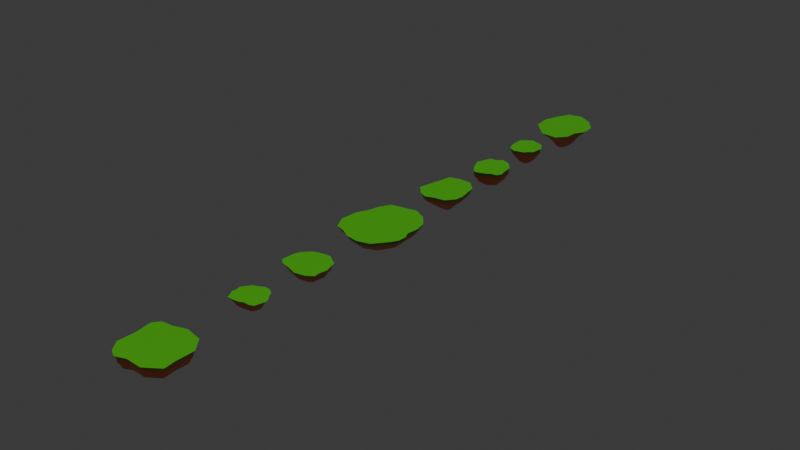 # Source: Islands_Joined.blend  (saved by Blender 4.0.36; exported with 4.5.12 LTS)
import bpy
from mathutils import Matrix  # noqa: F401  (used for matrix-valued properties, if any)

bpy.ops.wm.read_factory_settings(use_empty=True)
scene = bpy.context.scene
scene.name = 'Scene'

# ---- collections
col_collection = bpy.data.collections.new('Collection'); scene.collection.children.link(col_collection)

# ---- materials (node trees are filled in below, after node groups)
mat_grass = bpy.data.materials.new('Grass')
mat_grass.use_transparent_shadow = False
mat_base = bpy.data.materials.new('Base')
mat_base.alpha_threshold = 0.0
mat_base.use_transparent_shadow = False
mat_base.roughness = 0.5
mat_base.line_color = (0.0, 0.0, 0.0, 1.0)

# ---- material node trees
mat_grass.use_nodes = True; mat_grass.node_tree.nodes.clear()
_N = mat_grass.node_tree.nodes; _L = mat_grass.node_tree.links
n0 = _N.new('ShaderNodeBsdfPrincipled'); n0.name = 'Principled BSDF'; n0.location = (10, 300)
n0.inputs[0].default_value = (0.0702, 0.3915, 0.03003, 1.0)
n0.inputs[3].default_value = 1.45
n1 = _N.new('ShaderNodeOutputMaterial'); n1.name = 'Material Output'; n1.location = (300, 300)
_L.new(n0.outputs[0], n1.inputs[0])
n1.is_active_output = True
mat_base.use_nodes = True; mat_base.node_tree.nodes.clear()
_N = mat_base.node_tree.nodes; _L = mat_base.node_tree.links
n0 = _N.new('ShaderNodeOutputMaterial'); n0.name = 'Material Output'; n0.location = (300, 300)
n1 = _N.new('ShaderNodeBsdfPrincipled'); n1.name = 'Principled BSDF'; n1.location = (10, 300)
n1.inputs[0].default_value = (0.8007, 0.2003, 0.06571, 1.0)
n1.inputs[3].default_value = 1.45
_L.new(n1.outputs[0], n0.inputs[0])
n0.is_active_output = True

# ---- world
world_world = bpy.data.worlds.new('World'); scene.world = world_world
world_world.use_nodes = True; world_world.node_tree.nodes.clear()
_N = world_world.node_tree.nodes; _L = world_world.node_tree.links
n0 = _N.new('ShaderNodeOutputWorld'); n0.name = 'World Output'; n0.location = (300, 300)
n1 = _N.new('ShaderNodeBackground'); n1.name = 'Background'; n1.location = (10, 300)
n1.inputs[0].default_value = (0.05088, 0.05088, 0.05088, 1.0)
_L.new(n1.outputs[0], n0.inputs[0])
n0.is_active_output = True
world_world.color = (0.05088, 0.05088, 0.05088)
world_world.use_sun_shadow = False
world_world.sun_shadow_jitter_overblur = 0.0

# ---- lights
light_sun = bpy.data.lights.new('Sun', 'SUN')
light_sun.color = (0.7881, 1.0, 0.2492)
light_sun.transmission_factor = 0.0
light_sun.energy = 2.01

# ---- meshes
me_vert_001 = bpy.data.meshes.new('Vert.001')
me_vert_001.from_pydata([(-3.929, 1.544, -0.6088), (-2.851, 3.177, -0.6978), (-1.58, 3.634, -0.6532), (-0.8752, 3.918, -0.7458), (0.06595, 4.474, -0.7254), (1.401, 4.346, -0.681), (2.797, 3.448, -0.6409), (3.461, 2.232, -0.6987), (4.388, 1.043, -0.7298), (4.638, 0.076, -0.632), (4.261, -1.375, -0.6343), (3.885, -2.796, -0.7144), (2.637, -3.211, -0.6985), (1.082, -3.178, -0.7408), (0.164, -3.638, -0.6301), (-1.547, -3.881, -0.7317), (-3.359, -3.877, -0.7379), (-3.791, -2.85, -0.6262), (-4.561, -1.458, -0.6871), (-4.355, -0.3817, -0.7913), (-4.63, 0.747, -0.6409), (-4.473, 1.776, -0.004359), (-3.195, 3.553, -0.009055), (-1.765, 4.076, -0.0196), (-5.144, 0.8186, -0.03718), (-0.09077, -0.0293, 0.04716), (-0.9984, 4.479, 0.001169), (0.09755, 5.055, -0.001394), (1.601, 4.873, -0.01687), (3.207, 3.913, -0.00272), (3.884, 2.471, -0.02083), (4.943, 1.138, -0.02953), (5.3, 0.04981, -0.01642), (4.861, -1.588, -0.01184), (4.45, -3.221, 0.01282), (3.015, -3.707, 0.004279), (1.266, -3.676, 0.008205), (0.2291, -4.219, 0.00339), (-1.725, -4.45, 0.007817), (-3.758, -4.425, -0.01608), (-4.214, -3.227, -0.04097), (-5.063, -1.666, -0.04029), (-4.783, -0.4472, -0.05665), (-3.929, 1.544, -0.5844), (-2.851, 3.177, -0.6735), (-1.58, 3.634, -0.6289), (-0.8752, 3.918, -0.7215), (0.06595, 4.474, -0.7011), (1.401, 4.346, -0.6567), (2.797, 3.448, -0.6166), (3.461, 2.232, -0.6743), (4.388, 1.043, -0.7055), (4.638, 0.07599, -0.6077), (4.261, -1.375, -0.61), (3.885, -2.796, -0.69), (2.637, -3.211, -0.6742), (1.082, -3.178, -0.7165), (0.164, -3.638, -0.6058), (-1.547, -3.881, -0.7074), (-3.359, -3.877, -0.7135), (-3.791, -2.85, -0.6019), (-4.561, -1.458, -0.6627), (-4.355, -0.3817, -0.767), (-4.63, 0.747, -0.6166), (-3.864, 1.544, -0.7545), (-2.797, 3.116, -0.7961), (-1.548, 3.561, -0.7804), (-2.832, 1.118, -2.638), (-0.8683, 3.84, -0.8556), (0.05298, 4.362, -0.8248), (1.346, 4.191, -0.7898), (2.696, 3.343, -0.7582), (3.352, 2.167, -0.799), (4.231, 0.9985, -0.8064), (4.542, 0.06246, -0.7864), (4.171, -1.342, -0.7536), (3.744, -2.682, -0.761), (2.548, -3.067, -0.7278), (1.041, -3.052, -0.7285), (0.1418, -3.48, -0.6975), (-1.513, -3.686, -0.8248), (-3.264, -3.763, -0.8005), (-3.713, -2.776, -0.7701), (-4.407, -1.399, -0.7366), (-4.184, -0.3563, -0.8079), (-4.443, 0.723, -0.7197), (-3.303, 1.304, -1.684), (-2.413, 2.683, -1.73), (-1.366, 3.113, -1.74), (-1.876, 0.776, -3.677), (-0.7822, 3.363, -1.755), (0.03025, 3.777, -1.742), (1.14, 3.606, -1.693), (2.396, 2.972, -1.763), (2.854, 1.871, -1.719), (3.678, 0.8981, -1.735), (3.96, 0.07369, -1.748), (3.534, -1.131, -1.693), (3.225, -2.322, -1.729), (2.189, -2.681, -1.719), (0.9111, -2.735, -1.756), (0.1449, -3.102, -1.73), (-1.32, -3.158, -1.703), (-2.828, -3.244, -1.734), (-3.142, -2.351, -1.655), (-3.838, -1.202, -1.706), (-3.628, -0.2971, -1.708), (-3.892, 0.646, -1.704), (-2.078, 2.305, -2.692), (-1.192, 2.689, -2.716), (-1.206, 0.5105, -4.115), (-0.6588, 2.837, -2.677), (0.04226, 3.134, -2.626), (0.981, 3.154, -2.697), (2.02, 2.552, -2.726), (2.416, 1.61, -2.677), (3.041, 0.7295, -2.62), (3.366, 0.0693, -2.711), (3.062, -0.9683, -2.699), (2.704, -1.934, -2.652), (1.851, -2.274, -2.683), (0.7278, -2.205, -2.654), (0.07746, -2.572, -2.652), (-1.145, -2.782, -2.724), (-2.45, -2.786, -2.721), (-2.757, -2.02, -2.649), (-3.256, -1.014, -2.63), (-3.133, -0.2403, -2.672), (-3.377, 0.5739, -2.689), (-1.354, 1.476, -3.651), (-0.7953, 1.711, -3.673), (-0.473, 1.85, -3.687), (-0.03418, 2.067, -3.67), (0.5673, 2.027, -3.671), (1.178, 1.601, -3.615), (1.479, 1.05, -3.657), (1.932, 0.5287, -3.686), (2.083, 0.08292, -3.696), (1.827, -0.5608, -3.59), (1.674, -1.207, -3.654), (1.133, -1.438, -3.707), (0.4308, -1.422, -3.709), (0.002005, -1.59, -3.631), (-0.7711, -1.704, -3.679), (-1.579, -1.703, -3.66), (-1.748, -1.228, -3.571), (-2.074, -0.6047, -3.57), (-1.955, -0.121, -3.561), (-2.11, 0.3839, -3.568), (-0.8981, 0.9571, -4.131), (-0.5518, 1.126, -4.184), (-0.3371, 1.179, -4.132), (-0.05506, 1.257, -4.006), (0.3063, 1.287, -4.117), (0.7019, 1.04, -4.125), (0.9093, 0.7114, -4.2), (1.123, 0.3476, -4.075), (1.26, 0.08702, -4.186), (1.12, -0.3214, -4.133), (0.9758, -0.6856, -4.051), (0.6429, -0.8046, -4.062), (0.2274, -0.8489, -4.159), (-0.04432, -0.9737, -4.127), (-0.5285, -1.029, -4.147), (-1.026, -1.014, -4.102), (-1.183, -0.7563, -4.16), (-1.418, -0.3484, -4.207), (-1.284, -0.04233, -4.075), (-1.373, 0.284, -4.074), (-0.1228, 0.08504, -4.728)], [], [(9, 32, 33, 10), (16, 39, 40, 17), (8, 31, 32, 9), (15, 38, 39, 16), (1, 22, 23, 2), (7, 30, 31, 8), (14, 37, 38, 15), (0, 21, 22, 1), (20, 24, 21, 0), (6, 29, 30, 7), (13, 36, 37, 14), (2, 23, 26, 3), (5, 28, 29, 6), (12, 35, 36, 13), (19, 42, 24, 20), (4, 27, 28, 5), (11, 34, 35, 12), (18, 41, 42, 19), (3, 26, 27, 4), (10, 33, 34, 11), (17, 40, 41, 18), (21, 24, 25), (24, 42, 25), (42, 41, 25), (41, 40, 25), (40, 39, 25), (39, 38, 25), (38, 37, 25), (37, 36, 25), (36, 35, 25), (35, 34, 25), (34, 33, 25), (33, 32, 25), (32, 31, 25), (31, 30, 25), (30, 29, 25), (29, 28, 25), (28, 27, 25), (27, 26, 25), (26, 23, 25), (23, 22, 25), (22, 21, 25), (74, 96, 95, 73), (81, 103, 102, 80), (66, 88, 87, 65), (73, 95, 94, 72), (80, 102, 101, 79), (65, 87, 86, 64), (64, 86, 107, 85), (72, 94, 93, 71), (79, 101, 100, 78), (68, 90, 88, 66), (71, 93, 92, 70), (78, 100, 99, 77), (85, 107, 106, 84), (70, 92, 91, 69), (77, 99, 98, 76), (84, 106, 105, 83), (69, 91, 90, 68), (76, 98, 97, 75), (83, 105, 104, 82), (75, 97, 96, 74), (82, 104, 103, 81), (57, 79, 78, 56), (50, 72, 71, 49), (43, 64, 85, 63), (44, 65, 64, 43), (58, 80, 79, 57), (51, 73, 72, 50), (45, 66, 65, 44), (59, 81, 80, 58), (52, 74, 73, 51), (60, 82, 81, 59), (53, 75, 74, 52), (61, 83, 82, 60), (54, 76, 75, 53), (47, 69, 68, 46), (62, 84, 83, 61), (55, 77, 76, 54), (48, 70, 69, 47), (63, 85, 84, 62), (56, 78, 77, 55), (49, 71, 70, 48), (46, 68, 66, 45), (100, 121, 120, 99), (107, 128, 127, 106), (92, 113, 112, 91), (99, 120, 119, 98), (106, 127, 126, 105), (91, 112, 111, 90), (98, 119, 118, 97), (105, 126, 125, 104), (97, 118, 117, 96), (104, 125, 124, 103), (96, 117, 116, 95), (103, 124, 123, 102), (88, 109, 108, 87), (95, 116, 115, 94), (102, 123, 122, 101), (87, 108, 67, 86), (86, 67, 128, 107), (94, 115, 114, 93), (101, 122, 121, 100), (90, 111, 109, 88), (93, 114, 113, 92), (116, 136, 135, 115), (123, 143, 142, 122), (108, 129, 89, 67), (67, 89, 148, 128), (115, 135, 134, 114), (122, 142, 141, 121), (111, 131, 130, 109), (114, 134, 133, 113), (121, 141, 140, 120), (128, 148, 147, 127), (113, 133, 132, 112), (120, 140, 139, 119), (127, 147, 146, 126), (112, 132, 131, 111), (119, 139, 138, 118), (126, 146, 145, 125), (118, 138, 137, 117), (125, 145, 144, 124), (117, 137, 136, 116), (124, 144, 143, 123), (109, 130, 129, 108), (138, 158, 157, 137), (145, 165, 164, 144), (137, 157, 156, 136), (144, 164, 163, 143), (130, 150, 149, 129), (136, 156, 155, 135), (143, 163, 162, 142), (129, 149, 110, 89), (89, 110, 168, 148), (135, 155, 154, 134), (142, 162, 161, 141), (131, 151, 150, 130), (134, 154, 153, 133), (141, 161, 160, 140), (148, 168, 167, 147), (133, 153, 152, 132), (140, 160, 159, 139), (147, 167, 166, 146), (132, 152, 151, 131), (139, 159, 158, 138), (146, 166, 165, 145), (110, 149, 150, 151, 152, 153, 154, 155, 156, 157, 158, 159, 160, 161, 162, 163, 164, 165, 166, 167, 168)])
me_vert_001.polygons.foreach_set('material_index', [0, 0, 0, 0, 0, 0, 0, 0, 0, 0, 0, 0, 0, 0, 0, 0, 0, 0, 0, 0, 0, 0, 0, 0, 0, 0, 0, 0, 0, 0, 0, 0, 0, 0, 0, 0, 0, 0, 0, 0, 0, 0, 1, 1, 1, 1, 1, 1, 1, 1, 1, 1, 1, 1, 1, 1, 1, 1, 1, 1, 1, 1, 1, 1, 1, 1, 1, 1, 1, 1, 1, 1, 1, 1, 1, 1, 1, 1, 1, 1, 1, 1, 1, 1, 1, 1, 1, 1, 1, 1, 1, 1, 1, 1, 1, 1, 1, 1, 1, 1, 1, 1, 1, 1, 1, 1, 1, 1, 1, 1, 1, 1, 1, 1, 1, 1, 1, 1, 1, 1, 1, 1, 1, 1, 1, 1, 1, 1, 1, 1, 1, 1, 1, 1, 1, 1, 1, 1, 1, 1, 1, 1, 1, 1, 1, 1, 1, 1])
me_vert_001.materials.append(mat_grass)
me_vert_001.materials.append(mat_base)
me_vert_001.update()
me_vert_003 = bpy.data.meshes.new('Vert.003')
me_vert_003.from_pydata([(-5.499, 2.564, -0.8488), (-3.324, 4.595, -0.7912), (-1.913, 5.018, -0.7851), (-0.2453, 5.514, -0.8657), (1.382, 5.587, -0.8374), (3.062, 4.446, -0.8412), (4.463, 3.645, -0.8416), (4.929, 2.143, -0.7911), (5.541, 0.02865, -0.8267), (5.163, -2.22, -0.7918), (5.16, -3.847, -0.878), (3.28, -5.248, -0.7989), (0.2337, -5.68, -0.8593), (-2.635, -4.685, -0.8755), (-4.862, -4.239, -0.7694), (-6.346, -3.062, -0.7755), (-6.385, -0.8016, -0.853), (-6.102, 1.232, -0.8453), (-6.031, 2.798, -0.05051), (-3.637, 5.035, 0.01294), (-2.083, 5.501, 0.01962), (-0.2465, 6.047, -0.06907), (1.545, 6.127, -0.03791), (3.395, 4.871, -0.04206), (4.938, 3.989, -0.04254), (5.451, 2.335, 0.01303), (6.125, 0.006619, -0.0262), (5.709, -2.469, 0.01225), (5.705, -4.261, -0.08268), (3.635, -5.804, 0.004465), (0.2809, -6.279, -0.06204), (-2.878, -5.184, -0.07987), (-5.33, -4.693, 0.03698), (-6.965, -3.397, 0.03027), (-7.008, -0.9076, -0.05514), (-6.696, 1.332, -0.04661), (-0.2298, -0.1572, 0.09733), (-5.499, 2.564, -0.8488), (-3.324, 4.595, -0.7912), (-1.913, 5.018, -0.7851), (-0.2453, 5.514, -0.8657), (1.382, 5.587, -0.8374), (3.062, 4.446, -0.8412), (4.463, 3.645, -0.8416), (4.929, 2.143, -0.7911), (5.541, 0.02865, -0.8267), (5.163, -2.22, -0.7918), (5.16, -3.847, -0.878), (3.28, -5.248, -0.7989), (0.2337, -5.68, -0.8593), (-2.635, -4.685, -0.8755), (-4.862, -4.239, -0.7694), (-6.346, -3.062, -0.7755), (-6.385, -0.8016, -0.853), (-6.102, 1.232, -0.8453), (-5.274, 2.495, -1.705), (-3.128, 4.345, -1.688), (-1.803, 4.735, -1.696), (-0.2688, 5.413, -1.757), (1.302, 5.385, -1.716), (2.873, 4.224, -1.654), (4.258, 3.533, -1.707), (4.589, 2.067, -1.687), (5.168, 0.06845, -1.637), (4.798, -2.069, -1.682), (5.042, -3.659, -1.76), (3.078, -4.845, -1.662), (0.1941, -5.455, -1.74), (-2.561, -4.555, -1.772), (-4.549, -3.828, -1.644), (-5.933, -2.79, -1.669), (-6.147, -0.7004, -1.729), (-5.825, 1.226, -1.692), (-4.849, 2.318, -2.507), (-2.879, 3.998, -2.485), (-1.688, 4.413, -2.538), (-0.2657, 4.945, -2.527), (1.147, 4.858, -2.437), (2.647, 3.952, -2.494), (3.895, 3.272, -2.518), (4.25, 1.93, -2.54), (4.919, 0.1028, -2.591), (4.458, -1.86, -2.547), (4.516, -3.291, -2.481), (2.801, -4.437, -2.49), (0.1683, -4.881, -2.463), (-2.321, -4.018, -2.467), (-4.181, -3.483, -2.459), (-5.464, -2.543, -2.511), (-5.64, -0.6157, -2.526), (-5.327, 1.143, -2.467), (-2.688, 1.37, -4.185), (-3.781, 1.845, -3.425), (-2.239, 3.09, -3.331), (-1.336, 3.427, -3.429), (-0.2549, 3.879, -3.469), (0.8403, 3.838, -3.392), (1.969, 3.092, -3.382), (2.868, 2.532, -3.31), (3.102, 1.513, -3.309), (3.71, 0.1414, -3.51), (3.375, -1.369, -3.484), (3.461, -2.482, -3.47), (2.124, -3.388, -3.478), (0.07641, -3.707, -3.403), (-1.877, -3.138, -3.548), (-3.273, -2.63, -3.387), (-4.193, -1.856, -3.303), (-4.343, -0.4073, -3.374), (-4.122, 0.9406, -3.335), (-1.287, 0.7592, -4.949), (-1.615, 2.224, -4.09), (-0.9851, 2.437, -4.128), (-0.2465, 2.76, -4.185), (0.5163, 2.759, -4.172), (1.276, 2.199, -4.087), (1.933, 1.848, -4.116), (2.1, 1.145, -4.114), (2.41, 0.185, -4.083), (2.163, -0.847, -4.042), (2.285, -1.604, -4.121), (1.367, -2.188, -4.083), (-0.02014, -2.456, -4.12), (-1.354, -2.055, -4.219), (-2.324, -1.723, -4.129), (-2.997, -1.214, -4.159), (-3.02, -0.1945, -4.05), (-2.918, 0.7386, -4.097), (-0.8398, 1.162, -5.031), (-0.5613, 1.224, -4.974), (-0.226, 1.349, -4.953), (0.1034, 1.371, -5.024), (0.4469, 1.138, -5.012), (0.7102, 0.9615, -4.922), (0.7651, 0.6478, -4.857), (0.9246, 0.2354, -4.91), (0.8057, -0.2186, -4.841), (0.8379, -0.5592, -4.859), (0.4817, -0.8298, -5.025), (-0.1311, -0.9103, -4.927), (-0.7158, -0.7439, -5.033), (-1.154, -0.6253, -5.055), (-1.435, -0.3752, -4.961), (-1.488, 0.07425, -5.041), (-1.382, 0.4749, -4.872), (-0.2243, 0.2128, -5.069)], [], [(5, 23, 24, 6), (12, 30, 31, 13), (4, 22, 23, 5), (11, 29, 30, 12), (3, 21, 22, 4), (10, 28, 29, 11), (17, 35, 18, 0), (2, 20, 21, 3), (9, 27, 28, 10), (16, 34, 35, 17), (1, 19, 20, 2), (8, 26, 27, 9), (15, 33, 34, 16), (0, 18, 19, 1), (7, 25, 26, 8), (14, 32, 33, 15), (6, 24, 25, 7), (13, 31, 32, 14), (18, 35, 36), (35, 34, 36), (34, 33, 36), (33, 32, 36), (32, 31, 36), (31, 30, 36), (30, 29, 36), (29, 28, 36), (28, 27, 36), (27, 26, 36), (26, 25, 36), (25, 24, 36), (24, 23, 36), (23, 22, 36), (22, 21, 36), (21, 20, 36), (20, 19, 36), (19, 18, 36), (59, 77, 76, 58), (66, 84, 83, 65), (55, 73, 90, 72), (58, 76, 75, 57), (65, 83, 82, 64), (72, 90, 89, 71), (57, 75, 74, 56), (64, 82, 81, 63), (71, 89, 88, 70), (56, 74, 73, 55), (63, 81, 80, 62), (70, 88, 87, 69), (62, 80, 79, 61), (69, 87, 86, 68), (61, 79, 78, 60), (68, 86, 85, 67), (60, 78, 77, 59), (67, 85, 84, 66), (48, 66, 65, 47), (41, 59, 58, 40), (49, 67, 66, 48), (42, 60, 59, 41), (50, 68, 67, 49), (43, 61, 60, 42), (51, 69, 68, 50), (44, 62, 61, 43), (52, 70, 69, 51), (45, 63, 62, 44), (38, 56, 55, 37), (53, 71, 70, 52), (46, 64, 63, 45), (39, 57, 56, 38), (54, 72, 71, 53), (47, 65, 64, 46), (40, 58, 57, 39), (37, 55, 72, 54), (78, 97, 96, 77), (85, 104, 103, 84), (77, 96, 95, 76), (84, 103, 102, 83), (73, 92, 109, 90), (76, 95, 94, 75), (83, 102, 101, 82), (90, 109, 108, 89), (75, 94, 93, 74), (82, 101, 100, 81), (89, 108, 107, 88), (74, 93, 92, 73), (81, 100, 99, 80), (88, 107, 106, 87), (80, 99, 98, 79), (87, 106, 105, 86), (79, 98, 97, 78), (86, 105, 104, 85), (98, 116, 115, 97), (105, 123, 122, 104), (97, 115, 114, 96), (104, 122, 121, 103), (96, 114, 113, 95), (103, 121, 120, 102), (92, 91, 127, 109), (95, 113, 112, 94), (102, 120, 119, 101), (109, 127, 126, 108), (94, 112, 111, 93), (101, 119, 118, 100), (108, 126, 125, 107), (93, 111, 91, 92), (100, 118, 117, 99), (107, 125, 124, 106), (99, 117, 116, 98), (106, 124, 123, 105), (117, 134, 133, 116), (124, 141, 140, 123), (116, 133, 132, 115), (123, 140, 139, 122), (115, 132, 131, 114), (122, 139, 138, 121), (114, 131, 130, 113), (121, 138, 137, 120), (91, 110, 144, 127), (113, 130, 129, 112), (120, 137, 136, 119), (127, 144, 143, 126), (112, 129, 128, 111), (119, 136, 135, 118), (126, 143, 142, 125), (111, 128, 110, 91), (118, 135, 134, 117), (125, 142, 141, 124), (110, 145, 144), (144, 145, 143), (143, 145, 142), (142, 145, 141), (141, 145, 140), (140, 145, 139), (139, 145, 138), (138, 145, 137), (137, 145, 136), (136, 145, 135), (135, 145, 134), (134, 145, 133), (133, 145, 132), (132, 145, 131), (131, 145, 130), (130, 145, 129), (129, 145, 128), (128, 145, 110)])
me_vert_003.polygons.foreach_set('material_index', [0, 0, 0, 0, 0, 0, 0, 0, 0, 0, 0, 0, 0, 0, 0, 0, 0, 0, 0, 0, 0, 0, 0, 0, 0, 0, 0, 0, 0, 0, 0, 0, 0, 0, 0, 0, 1, 1, 1, 1, 1, 1, 1, 1, 1, 1, 1, 1, 1, 1, 1, 1, 1, 1, 1, 1, 1, 1, 1, 1, 1, 1, 1, 1, 1, 1, 1, 1, 1, 1, 1, 1, 1, 1, 1, 1, 1, 1, 1, 1, 1, 1, 1, 1, 1, 1, 1, 1, 1, 1, 1, 1, 1, 1, 1, 1, 1, 1, 1, 1, 1, 1, 1, 1, 1, 1, 1, 1, 1, 1, 1, 1, 1, 1, 1, 1, 1, 1, 1, 1, 1, 1, 1, 1, 1, 1, 1, 1, 1, 1, 1, 1, 1, 1, 1, 1, 1, 1, 1, 1, 1, 1, 1, 1])
me_vert_003.materials.append(mat_grass)
me_vert_003.materials.append(mat_base)
me_vert_003.update()
me_vert_005 = bpy.data.meshes.new('Vert.005')
me_vert_005.from_pydata([(5.676, 10.31, -1.107), (8.225, 7.206, -1.135), (9.065, 3.796, -1.089), (8.633, 0.268, -1.084), (9.523, -1.734, -1.112), (9.359, -4.105, -1.103), (8.137, -6.265, -1.109), (4.863, -10.27, -1.107), (0.9923, -11.31, -1.128), (-2.73, -10.75, -1.09), (-5.492, -9.099, -1.137), (-8.463, -8.178, -1.09), (-10.47, -4.13, -1.136), (-9.898, 1.03, -1.092), (-8.325, 4.022, -1.09), (-7.499, 7.46, -1.108), (-5.63, 10.75, -1.127), (-2.172, 11.22, -1.072), (1.881, 12.14, -1.082), (5.971, 10.87, -0.02971), (8.659, 7.594, -0.06018), (9.545, 3.996, -0.01105), (9.09, 0.2751, -0.005701), (10.03, -1.836, -0.0358), (9.856, -4.338, -0.02566), (8.567, -6.616, -0.03235), (5.113, -10.84, -0.0306), (1.03, -11.94, -0.05185), (-2.896, -11.35, -0.01279), (-5.809, -9.606, -0.06162), (-8.943, -8.634, -0.0127), (-11.06, -4.364, -0.06092), (-10.46, 1.079, -0.01413), (-8.798, 4.235, -0.01215), (-7.926, 7.862, -0.03112), (-5.955, 11.33, -0.05162), (-2.308, 11.83, 0.00683), (1.967, 12.79, -0.003975), (5.676, 10.31, -1.107), (8.225, 7.206, -1.135), (9.065, 3.796, -1.089), (8.633, 0.268, -1.084), (9.523, -1.734, -1.112), (9.359, -4.105, -1.103), (8.137, -6.265, -1.109), (4.863, -10.27, -1.107), (0.9923, -11.31, -1.128), (-2.73, -10.75, -1.09), (-5.492, -9.099, -1.137), (-8.463, -8.178, -1.09), (-10.47, -4.13, -1.136), (-9.898, 1.03, -1.092), (-8.325, 4.022, -1.09), (-7.499, 7.46, -1.108), (-5.63, 10.75, -1.127), (-2.172, 11.22, -1.072), (1.881, 12.14, -1.082), (5.167, 9.345, -2.291), (7.641, 6.62, -2.294), (8.365, 3.48, -2.334), (7.876, 0.2191, -2.381), (8.731, -1.555, -2.368), (8.562, -3.737, -2.336), (7.438, -5.61, -2.37), (4.402, -9.332, -2.262), (0.926, -10.35, -2.34), (-2.451, -9.73, -2.316), (-5.016, -8.382, -2.419), (-7.663, -7.444, -2.255), (-9.761, -3.806, -2.431), (-9.022, 0.9966, -2.274), (-7.414, 3.608, -2.326), (-6.848, 6.813, -2.336), (-5.157, 9.897, -2.404), (-1.965, 10.19, -2.339), (1.725, 10.99, -2.327), (4.331, 7.746, -3.771), (6.464, 5.544, -3.885), (6.894, 2.901, -3.72), (6.575, 0.2049, -3.885), (7.138, -1.297, -3.699), (7.068, -3.054, -3.725), (6.14, -4.578, -3.759), (3.681, -7.688, -3.714), (0.818, -8.578, -3.87), (-1.957, -7.977, -3.728), (-4.091, -6.897, -3.887), (-6.317, -6.18, -3.799), (-8.039, -3.128, -3.946), (-7.497, 0.8841, -3.848), (-6.164, 3.037, -3.922), (-5.642, 5.657, -3.835), (-4.171, 8.134, -3.774), (-1.572, 8.449, -3.83), (1.473, 9.059, -3.75), (3.06, 5.371, -4.913), (4.498, 3.846, -4.966), (4.857, 2.047, -4.967), (4.649, 0.1757, -5.141), (5.119, -0.8452, -5.099), (4.985, -2.078, -4.973), (4.311, -3.119, -4.947), (2.692, -5.376, -5.159), (0.6603, -5.921, -5.131), (-1.295, -5.563, -5.13), (-2.765, -4.783, -5.215), (-4.283, -4.235, -4.996), (-5.46, -2.132, -5.126), (-5.094, 0.6387, -5.06), (-4.144, 2.125, -5.087), (-3.791, 3.955, -5.031), (-2.834, 5.73, -5.156), (-1.001, 5.867, -5.013), (1.106, 6.295, -4.937), (1.931, 3.228, -6.085), (2.873, 2.373, -6.321), (3.043, 1.265, -6.194), (2.886, 0.1547, -6.227), (3.177, -0.4476, -6.233), (3.122, -1.198, -6.215), (2.708, -1.825, -6.178), (1.727, -3.155, -6.276), (0.5118, -3.462, -6.223), (-0.6289, -3.202, -6.102), (-1.491, -2.723, -6.119), (-2.432, -2.48, -6.188), (-3.091, -1.213, -6.158), (-2.855, 0.4069, -6.078), (-2.309, 1.294, -6.135), (-2.099, 2.379, -6.098), (-1.55, 3.425, -6.181), (-0.4683, 3.532, -6.166), (0.7859, 3.864, -6.299), (0.762, 1.018, -7.373), (1.052, 0.7777, -7.529), (1.057, 0.4592, -7.372), (0.9706, 0.118, -7.271), (1.11, -0.05763, -7.414), (1.114, -0.2727, -7.455), (0.9921, -0.4519, -7.415), (0.7085, -0.853, -7.521), (0.3465, -0.984, -7.639), (0.02237, -0.8469, -7.38), (-0.2304, -0.6777, -7.317), (-0.5214, -0.6487, -7.49), (-0.7115, -0.278, -7.484), (-0.6315, 0.1962, -7.414), (-0.4709, 0.4589, -7.415), (-0.4163, 0.7758, -7.439), (-0.2263, 1.048, -7.312), (0.06755, 1.117, -7.444), (0.4329, 1.228, -7.547)], [], [(12, 31, 32, 13), (19, 37, 36, 35, 34, 33, 32, 31, 30, 29, 28, 27, 26, 25, 24, 23, 22, 21, 20), (5, 24, 25, 6), (13, 32, 33, 14), (6, 25, 26, 7), (14, 33, 34, 15), (7, 26, 27, 8), (0, 19, 20, 1), (15, 34, 35, 16), (8, 27, 28, 9), (1, 20, 21, 2), (16, 35, 36, 17), (9, 28, 29, 10), (2, 21, 22, 3), (17, 36, 37, 18), (10, 29, 30, 11), (3, 22, 23, 4), (11, 30, 31, 12), (4, 23, 24, 5), (18, 37, 19, 0), (61, 80, 79, 60), (39, 58, 57, 38), (54, 73, 72, 53), (47, 66, 65, 46), (40, 59, 58, 39), (55, 74, 73, 54), (48, 67, 66, 47), (41, 60, 59, 40), (56, 75, 74, 55), (49, 68, 67, 48), (42, 61, 60, 41), (50, 69, 68, 49), (43, 62, 61, 42), (38, 57, 75, 56), (51, 70, 69, 50), (44, 63, 62, 43), (52, 71, 70, 51), (45, 64, 63, 44), (53, 72, 71, 52), (46, 65, 64, 45), (79, 98, 97, 78), (57, 76, 94, 75), (69, 88, 87, 68), (62, 81, 80, 61), (70, 89, 88, 69), (63, 82, 81, 62), (71, 90, 89, 70), (64, 83, 82, 63), (58, 77, 76, 57), (72, 91, 90, 71), (65, 84, 83, 64), (73, 92, 91, 72), (66, 85, 84, 65), (59, 78, 77, 58), (74, 93, 92, 73), (67, 86, 85, 66), (60, 79, 78, 59), (75, 94, 93, 74), (68, 87, 86, 67), (97, 116, 115, 96), (94, 113, 112, 93), (87, 106, 105, 86), (80, 99, 98, 79), (76, 95, 113, 94), (88, 107, 106, 87), (81, 100, 99, 80), (89, 108, 107, 88), (82, 101, 100, 81), (90, 109, 108, 89), (83, 102, 101, 82), (91, 110, 109, 90), (84, 103, 102, 83), (77, 96, 95, 76), (92, 111, 110, 91), (85, 104, 103, 84), (78, 97, 96, 77), (93, 112, 111, 92), (86, 105, 104, 85), (115, 134, 133, 114), (112, 131, 130, 111), (105, 124, 123, 104), (98, 117, 116, 97), (113, 132, 131, 112), (106, 125, 124, 105), (99, 118, 117, 98), (95, 114, 132, 113), (107, 126, 125, 106), (100, 119, 118, 99), (108, 127, 126, 107), (101, 120, 119, 100), (109, 128, 127, 108), (102, 121, 120, 101), (110, 129, 128, 109), (103, 122, 121, 102), (96, 115, 114, 95), (111, 130, 129, 110), (104, 123, 122, 103), (133, 134, 135, 136, 137, 138, 139, 140, 141, 142, 143, 144, 145, 146, 147, 148, 149, 150, 151), (130, 149, 148, 129), (123, 142, 141, 122), (116, 135, 134, 115), (131, 150, 149, 130), (124, 143, 142, 123), (117, 136, 135, 116), (132, 151, 150, 131), (125, 144, 143, 124), (118, 137, 136, 117), (114, 133, 151, 132), (126, 145, 144, 125), (119, 138, 137, 118), (127, 146, 145, 126), (120, 139, 138, 119), (128, 147, 146, 127), (121, 140, 139, 120), (129, 148, 147, 128), (122, 141, 140, 121)])
me_vert_005.polygons.foreach_set('material_index', [0, 0, 0, 0, 0, 0, 0, 0, 0, 0, 0, 0, 0, 0, 0, 0, 0, 0, 0, 0, 1, 1, 1, 1, 1, 1, 1, 1, 1, 1, 1, 1, 1, 1, 1, 1, 1, 1, 1, 1, 1, 1, 1, 1, 1, 1, 1, 1, 1, 1, 1, 1, 1, 1, 1, 1, 1, 1, 1, 1, 1, 1, 1, 1, 1, 1, 1, 1, 1, 1, 1, 1, 1, 1, 1, 1, 1, 1, 1, 1, 1, 1, 1, 1, 1, 1, 1, 1, 1, 1, 1, 1, 1, 1, 1, 1, 1, 1, 1, 1, 1, 1, 1, 1, 1, 1, 1, 1, 1, 1, 1, 1, 1, 1, 1, 1])
me_vert_005.materials.append(mat_grass)
me_vert_005.materials.append(mat_base)
me_vert_005.update()
me_vert_007 = bpy.data.meshes.new('Vert.007')
me_vert_007.from_pydata([(2.349, 7.831, -0.8893), (5.137, 5.088, -0.9027), (5.664, 2.186, -0.9102), (6.231, -1.088, -0.8962), (5.826, -3.422, -0.9069), (3.767, -5.969, -0.9145), (0.6239, -6.426, -0.916), (-1.962, -7.438, -0.88), (-4.192, -6.452, -0.8889), (-6.802, -3.579, -0.8676), (-5.748, 1.528, -0.9099), (-5.034, 4.178, -0.8945), (-4.443, 6.962, -0.8873), (-1.62, 7.941, -0.9), (2.487, 8.277, -0.03467), (2.349, 7.831, -0.8893), (5.137, 5.088, -0.9027), (5.664, 2.186, -0.9102), (6.231, -1.088, -0.8962), (5.826, -3.422, -0.9069), (3.767, -5.969, -0.9145), (0.6239, -6.426, -0.916), (-1.962, -7.438, -0.88), (-4.192, -6.452, -0.8889), (-6.802, -3.579, -0.8676), (-5.748, 1.528, -0.9099), (-5.034, 4.178, -0.8945), (-4.443, 6.962, -0.8873), (-1.62, 7.941, -0.9), (5.436, 5.375, -0.04886), (5.994, 2.305, -0.0568), (6.594, -1.158, -0.04196), (6.166, -3.627, -0.05332), (3.988, -6.321, -0.06131), (0.663, -6.804, -0.06292), (-2.072, -7.874, -0.02484), (-4.431, -6.831, -0.03427), (-7.192, -3.793, -0.01172), (-6.077, 1.609, -0.05645), (-5.322, 4.413, -0.04017), (-4.697, 7.358, -0.03257), (-1.711, 8.393, -0.04602), (-0.2138, 0.2503, 0.05788), (2.349, 7.831, -0.8893), (5.137, 5.088, -0.9027), (5.664, 2.186, -0.9102), (6.231, -1.088, -0.8962), (5.826, -3.422, -0.9069), (3.767, -5.969, -0.9145), (0.6239, -6.426, -0.916), (-1.962, -7.438, -0.88), (-4.192, -6.452, -0.8889), (-6.802, -3.579, -0.8676), (-5.748, 1.528, -0.9099), (-5.034, 4.178, -0.8945), (-4.443, 6.962, -0.8873), (-1.62, 7.941, -0.9), (2.21, 7.313, -2.151), (4.787, 4.728, -2.051), (5.279, 2.033, -2.068), (5.801, -1.027, -2.078), (5.466, -3.204, -2.103), (3.562, -5.632, -2.141), (0.5869, -5.951, -2.02), (-1.82, -6.873, -2.042), (-3.9, -6.046, -2.166), (-6.262, -3.333, -2.053), (-5.379, 1.446, -2.129), (-4.692, 3.894, -2.128), (-4.148, 6.503, -2.15), (-1.504, 7.42, -2.125), (1.173, 3.938, -4.354), (1.728, 5.735, -3.104), (3.808, 3.752, -3.106), (4.151, 1.617, -3.059), (4.601, -0.7848, -3.121), (4.3, -2.493, -3.095), (2.771, -4.356, -3.049), (0.4694, -4.696, -3.057), (-1.421, -5.435, -3.114), (-3.012, -4.66, -3.027), (-4.897, -2.586, -3.008), (-4.208, 1.152, -3.091), (-3.679, 3.073, -3.106), (-3.245, 5.113, -3.115), (-1.179, 5.833, -3.092), (0.7037, 2.411, -5.604), (2.559, 2.57, -4.314), (2.891, 1.142, -4.396), (3.125, -0.5054, -4.362), (2.938, -1.673, -4.365), (1.88, -2.926, -4.31), (0.331, -3.224, -4.391), (-0.9716, -3.697, -4.394), (-2.073, -3.174, -4.36), (-3.361, -1.743, -4.334), (-2.856, 0.8117, -4.341), (-2.509, 2.126, -4.365), (-2.227, 3.528, -4.391), (-0.8073, 4.009, -4.358), (0.3461, 1.255, -6.233), (1.568, 1.609, -5.634), (1.715, 0.725, -5.624), (1.964, -0.2725, -5.724), (1.823, -0.9975, -5.705), (1.16, -1.772, -5.66), (0.1973, -1.909, -5.65), (-0.5941, -2.151, -5.582), (-1.252, -1.876, -5.616), (-2.039, -1.022, -5.622), (-1.768, 0.5374, -5.67), (-1.566, 1.341, -5.695), (-1.329, 2.164, -5.623), (-0.4889, 2.457, -5.614), (0.7698, 0.8499, -6.232), (0.8316, 0.4067, -6.189), (0.9347, -0.09187, -6.235), (0.9045, -0.4483, -6.336), (0.5827, -0.8484, -6.328), (0.09395, -0.9025, -6.269), (-0.3032, -1.042, -6.259), (-0.6447, -0.9042, -6.311), (-1.053, -0.4707, -6.347), (-0.8783, 0.3136, -6.279), (-0.7686, 0.7178, -6.287), (-0.6959, 1.152, -6.362), (-0.2535, 1.299, -6.325), (-0.03293, 0.1142, -6.339)], [], [(0, 15, 16, 1), (7, 22, 23, 8), (13, 28, 15, 0), (6, 21, 22, 7), (5, 20, 21, 6), (12, 27, 28, 13), (4, 19, 20, 5), (11, 26, 27, 12), (3, 18, 19, 4), (10, 25, 26, 11), (2, 17, 18, 3), (9, 24, 25, 10), (1, 16, 17, 2), (8, 23, 24, 9), (18, 31, 32, 19), (25, 38, 39, 26), (17, 30, 31, 18), (24, 37, 38, 25), (16, 29, 30, 17), (23, 36, 37, 24), (15, 14, 29, 16), (22, 35, 36, 23), (28, 41, 14, 15), (21, 34, 35, 22), (20, 33, 34, 21), (27, 40, 41, 28), (19, 32, 33, 20), (26, 39, 40, 27), (14, 41, 42), (41, 40, 42), (40, 39, 42), (39, 38, 42), (38, 37, 42), (37, 36, 42), (36, 35, 42), (35, 34, 42), (34, 33, 42), (33, 32, 42), (32, 31, 42), (31, 30, 42), (30, 29, 42), (29, 14, 42), (67, 82, 81, 66), (59, 74, 73, 58), (66, 81, 80, 65), (58, 73, 72, 57), (65, 80, 79, 64), (57, 72, 85, 70), (64, 79, 78, 63), (63, 78, 77, 62), (70, 85, 84, 69), (62, 77, 76, 61), (69, 84, 83, 68), (61, 76, 75, 60), (68, 83, 82, 67), (60, 75, 74, 59), (52, 66, 65, 51), (45, 59, 58, 44), (53, 67, 66, 52), (46, 60, 59, 45), (54, 68, 67, 53), (47, 61, 60, 46), (55, 69, 68, 54), (48, 62, 61, 47), (56, 70, 69, 55), (49, 63, 62, 48), (50, 64, 63, 49), (43, 57, 70, 56), (51, 65, 64, 50), (44, 58, 57, 43), (77, 91, 90, 76), (84, 98, 97, 83), (76, 90, 89, 75), (83, 97, 96, 82), (75, 89, 88, 74), (82, 96, 95, 81), (74, 88, 87, 73), (81, 95, 94, 80), (73, 87, 71, 72), (80, 94, 93, 79), (72, 71, 99, 85), (79, 93, 92, 78), (78, 92, 91, 77), (85, 99, 98, 84), (92, 106, 105, 91), (99, 113, 112, 98), (91, 105, 104, 90), (98, 112, 111, 97), (90, 104, 103, 89), (97, 111, 110, 96), (89, 103, 102, 88), (96, 110, 109, 95), (88, 102, 101, 87), (95, 109, 108, 94), (87, 101, 86, 71), (94, 108, 107, 93), (71, 86, 113, 99), (93, 107, 106, 92), (101, 114, 100, 86), (108, 121, 120, 107), (86, 100, 126, 113), (107, 120, 119, 106), (106, 119, 118, 105), (113, 126, 125, 112), (105, 118, 117, 104), (112, 125, 124, 111), (104, 117, 116, 103), (111, 124, 123, 110), (103, 116, 115, 102), (110, 123, 122, 109), (102, 115, 114, 101), (109, 122, 121, 108), (100, 127, 126), (126, 127, 125), (125, 127, 124), (124, 127, 123), (123, 127, 122), (122, 127, 121), (121, 127, 120), (120, 127, 119), (119, 127, 118), (118, 127, 117), (117, 127, 116), (116, 127, 115), (115, 127, 114), (114, 127, 100)])
me_vert_007.polygons.foreach_set('material_index', [0, 0, 0, 0, 0, 0, 0, 0, 0, 0, 0, 0, 0, 0, 0, 0, 0, 0, 0, 0, 0, 0, 0, 0, 0, 0, 0, 0, 0, 0, 0, 0, 0, 0, 0, 0, 0, 0, 0, 0, 0, 0, 1, 1, 1, 1, 1, 1, 1, 1, 1, 1, 1, 1, 1, 1, 1, 1, 1, 1, 1, 1, 1, 1, 1, 1, 1, 1, 1, 1, 1, 1, 1, 1, 1, 1, 1, 1, 1, 1, 1, 1, 1, 1, 1, 1, 1, 1, 1, 1, 1, 1, 1, 1, 1, 1, 1, 1, 1, 1, 1, 1, 1, 1, 1, 1, 1, 1, 1, 1, 1, 1, 1, 1, 1, 1, 1, 1, 1, 1, 1, 1, 1, 1, 1, 1])
me_vert_007.materials.append(mat_grass)
me_vert_007.materials.append(mat_base)
me_vert_007.update()
me_vert_009 = bpy.data.meshes.new('Vert.009')
me_vert_009.from_pydata([(2.933, 5.581, -0.9012), (5.257, 2.924, -0.9776), (5.718, -0.6249, -0.8259), (6.123, -2.421, -0.8666), (5.166, -3.763, -0.9122), (3.264, -4.056, -0.8837), (2.456, -4.869, -0.8638), (-0.5726, -5.849, -0.9044), (-1.956, -5.331, -0.9078), (-3.864, -2.032, -0.8493), (-4.884, 0.7055, -0.956), (-4.112, 2.197, -0.8796), (-3.161, 4.844, -0.881), (-1.266, 5.024, -0.8888), (0.6427, 6.249, -0.8293), (3.024, 5.867, -0.03707), (5.461, 3.08, -0.1173), (5.944, -0.6421, 0.04181), (6.369, -2.526, -0.0008214), (5.366, -3.933, -0.04866), (3.37, -4.24, -0.0188), (2.523, -5.093, 0.002062), (-0.653, -6.122, -0.04048), (-2.104, -5.578, -0.04409), (-4.105, -2.118, 0.01728), (-5.174, 0.7532, -0.09464), (-4.365, 2.318, -0.01449), (-3.367, 5.094, -0.01597), (-1.38, 5.282, -0.02415), (0.6217, 6.567, 0.03824), (0.6705, 0.1504, -0.1001), (2.933, 5.581, -0.9012), (5.257, 2.924, -0.9776), (5.718, -0.6249, -0.8259), (6.123, -2.421, -0.8666), (5.166, -3.763, -0.9122), (3.264, -4.056, -0.8837), (2.456, -4.869, -0.8638), (-0.5726, -5.849, -0.9044), (-1.956, -5.331, -0.9078), (-3.864, -2.032, -0.8493), (-4.884, 0.7055, -0.956), (-4.112, 2.197, -0.8796), (-3.161, 4.844, -0.881), (-1.266, 5.024, -0.8888), (0.6427, 6.249, -0.8293), (2.955, 5.576, -1.838), (5.289, 2.923, -1.784), (5.491, -0.6973, -1.733), (6.03, -2.333, -1.798), (5.172, -3.838, -1.881), (3.313, -4.156, -1.87), (2.431, -4.836, -1.801), (-0.5809, -5.933, -1.864), (-1.948, -5.374, -1.831), (-3.735, -1.983, -1.773), (-4.926, 0.7076, -1.807), (-4.156, 2.194, -1.872), (-3.129, 4.794, -1.802), (-1.254, 4.984, -1.82), (0.6793, 6.078, -1.761), (2.364, 4.069, -3.868), (2.579, 4.645, -2.926), (4.661, 2.483, -2.957), (4.816, -0.5933, -2.917), (5.19, -1.977, -2.92), (4.454, -3.192, -2.963), (2.892, -3.482, -2.98), (2.133, -4.053, -2.91), (-0.3761, -5.082, -3.034), (-1.48, -4.506, -2.915), (-3.112, -1.727, -2.965), (-3.973, 0.5676, -2.881), (-3.316, 1.804, -2.953), (-2.516, 4.027, -2.922), (-0.9222, 4.138, -2.921), (0.6771, 5.199, -2.963), (1.847, 2.744, -4.761), (4.226, 2.188, -3.94), (4.283, -0.54, -3.83), (4.683, -1.747, -3.879), (3.957, -2.717, -3.821), (2.597, -3.005, -3.868), (2.044, -3.66, -3.931), (-0.2283, -4.375, -3.896), (-1.261, -4.026, -3.919), (-2.62, -1.523, -3.903), (-3.383, 0.4884, -3.816), (-2.823, 1.577, -3.903), (-2.106, 3.52, -3.849), (-0.7377, 3.706, -3.931), (0.6889, 4.547, -3.897), (1.322, 1.356, -5.666), (3.179, 1.492, -4.953), (3.301, -0.3841, -4.929), (3.515, -1.239, -4.916), (3.001, -1.941, -4.85), (2.037, -2.101, -4.847), (1.615, -2.516, -4.851), (0.08351, -3.028, -4.839), (-0.5808, -2.765, -4.795), (-1.606, -1.09, -4.93), (-2.221, 0.3246, -4.96), (-1.74, 1.07, -4.922), (-1.221, 2.411, -4.828), (-0.2874, 2.589, -4.998), (0.7193, 3.095, -4.832), (1.949, 0.697, -5.699), (1.992, -0.235, -5.588), (2.121, -0.6493, -5.664), (1.874, -0.9832, -5.551), (1.381, -1.063, -5.544), (1.222, -1.305, -5.732), (0.4281, -1.569, -5.745), (0.08454, -1.41, -5.591), (-0.3548, -0.5434, -5.495), (-0.686, 0.1165, -5.626), (-0.4292, 0.4658, -5.519), (-0.2244, 1.167, -5.654), (0.259, 1.189, -5.563), (0.7518, 1.486, -5.569), (0.7547, -0.02804, -5.773)], [], [(6, 21, 22, 7), (13, 28, 29, 14), (5, 20, 21, 6), (12, 27, 28, 13), (4, 19, 20, 5), (11, 26, 27, 12), (10, 25, 26, 11), (9, 24, 25, 10), (2, 17, 18, 3), (8, 23, 24, 9), (14, 29, 15, 0), (1, 16, 17, 2), (7, 22, 23, 8), (15, 29, 30), (29, 28, 30), (28, 27, 30), (27, 26, 30), (26, 25, 30), (25, 24, 30), (24, 23, 30), (23, 22, 30), (22, 21, 30), (21, 20, 30), (20, 19, 30), (19, 18, 30), (18, 17, 30), (17, 16, 30), (16, 15, 30), (0, 15, 16, 1), (3, 18, 19, 4), (58, 74, 73, 57), (49, 65, 64, 48), (57, 73, 72, 56), (48, 64, 63, 47), (56, 72, 71, 55), (47, 63, 62, 46), (55, 71, 70, 54), (46, 62, 76, 60), (54, 70, 69, 53), (50, 66, 65, 49), (53, 69, 68, 52), (60, 76, 75, 59), (52, 68, 67, 51), (59, 75, 74, 58), (51, 67, 66, 50), (44, 59, 58, 43), (37, 52, 51, 36), (45, 60, 59, 44), (38, 53, 52, 37), (32, 47, 46, 31), (35, 50, 49, 34), (39, 54, 53, 38), (33, 48, 47, 32), (31, 46, 60, 45), (40, 55, 54, 39), (34, 49, 48, 33), (41, 56, 55, 40), (42, 57, 56, 41), (43, 58, 57, 42), (36, 51, 50, 35), (65, 80, 79, 64), (73, 88, 87, 72), (64, 79, 78, 63), (72, 87, 86, 71), (63, 78, 61, 62), (71, 86, 85, 70), (62, 61, 91, 76), (70, 85, 84, 69), (66, 81, 80, 65), (69, 84, 83, 68), (76, 91, 90, 75), (68, 83, 82, 67), (75, 90, 89, 74), (67, 82, 81, 66), (74, 89, 88, 73), (88, 103, 102, 87), (79, 94, 93, 78), (87, 102, 101, 86), (78, 93, 77, 61), (86, 101, 100, 85), (61, 77, 106, 91), (85, 100, 99, 84), (81, 96, 95, 80), (84, 99, 98, 83), (91, 106, 105, 90), (83, 98, 97, 82), (90, 105, 104, 89), (82, 97, 96, 81), (89, 104, 103, 88), (80, 95, 94, 79), (94, 108, 107, 93), (102, 116, 115, 101), (93, 107, 92, 77), (101, 115, 114, 100), (77, 92, 120, 106), (100, 114, 113, 99), (96, 110, 109, 95), (99, 113, 112, 98), (106, 120, 119, 105), (98, 112, 111, 97), (105, 119, 118, 104), (97, 111, 110, 96), (104, 118, 117, 103), (95, 109, 108, 94), (103, 117, 116, 102), (92, 121, 120), (120, 121, 119), (119, 121, 118), (118, 121, 117), (117, 121, 116), (116, 121, 115), (115, 121, 114), (114, 121, 113), (113, 121, 112), (112, 121, 111), (111, 121, 110), (110, 121, 109), (109, 121, 108), (108, 121, 107), (107, 121, 92)])
me_vert_009.polygons.foreach_set('material_index', [0, 0, 0, 0, 0, 0, 0, 0, 0, 0, 0, 0, 0, 0, 0, 0, 0, 0, 0, 0, 0, 0, 0, 0, 0, 0, 0, 0, 0, 0, 1, 1, 1, 1, 1, 1, 1, 1, 1, 1, 1, 1, 1, 1, 1, 1, 1, 1, 1, 1, 1, 1, 1, 1, 1, 1, 1, 1, 1, 1, 1, 1, 1, 1, 1, 1, 1, 1, 1, 1, 1, 1, 1, 1, 1, 1, 1, 1, 1, 1, 1, 1, 1, 1, 1, 1, 1, 1, 1, 1, 1, 1, 1, 1, 1, 1, 1, 1, 1, 1, 1, 1, 1, 1, 1, 1, 1, 1, 1, 1, 1, 1, 1, 1, 1, 1, 1, 1, 1, 1])
me_vert_009.materials.append(mat_grass)
me_vert_009.materials.append(mat_base)
me_vert_009.update()
me_vert_011 = bpy.data.meshes.new('Vert.011')
me_vert_011.from_pydata([(2.507, 4.029, -0.8422), (4.304, 1.361, -0.8451), (4.018, -0.5097, -0.8015), (3.812, -2.29, -0.8046), (2.734, -3.126, -0.7597), (1.789, -4.157, -0.7952), (0.131, -4.496, -0.8167), (-1.294, -4.785, -0.8542), (-3.371, -3.576, -0.8743), (-4.159, -0.961, -0.8743), (-4.108, 2.658, -0.7958), (-2.88, 3.927, -0.8256), (-1.116, 5.125, -0.8376), (0.4787, 4.597, -0.8764), (2.755, 4.482, -0.06103), (4.746, 1.526, -0.06417), (4.429, -0.5464, -0.01595), (4.202, -2.519, -0.01931), (-0.09821, 0.07705, -0.0006652), (3.007, -3.445, 0.03036), (1.96, -4.588, -0.008964), (0.1227, -4.963, -0.03278), (-1.456, -5.283, -0.07435), (-3.757, -3.944, -0.0966), (-4.63, -1.046, -0.09658), (-4.574, 2.964, -0.009582), (-3.213, 4.37, -0.04264), (-1.259, 5.697, -0.05589), (0.5079, 5.112, -0.09886), (2.507, 4.029, -0.8422), (4.304, 1.361, -0.8451), (4.018, -0.5097, -0.8015), (3.812, -2.29, -0.8046), (2.734, -3.126, -0.7597), (1.789, -4.157, -0.7952), (0.131, -4.496, -0.8167), (-1.294, -4.785, -0.8542), (-3.371, -3.576, -0.8743), (-4.159, -0.961, -0.8743), (-4.108, 2.658, -0.7958), (-2.88, 3.927, -0.8256), (-1.116, 5.125, -0.8376), (2.573, 4.088, -1.598), (0.4787, 4.597, -0.8764), (4.358, 1.35, -1.564), (4.0, -0.5206, -1.555), (3.851, -2.319, -1.577), (1.75, 2.61, -3.752), (2.689, -3.068, -1.545), (1.808, -4.17, -1.58), (0.1584, -4.535, -1.584), (-1.271, -4.8, -1.531), (-3.392, -3.628, -1.552), (-4.153, -0.9911, -1.533), (-4.026, 2.619, -1.539), (-2.829, 3.877, -1.529), (-1.093, 5.149, -1.575), (0.5217, 4.653, -1.576), (2.068, 3.188, -2.756), (3.532, 1.038, -2.763), (3.223, -0.4433, -2.74), (3.042, -1.839, -2.712), (1.417, 2.035, -4.521), (2.2, -2.496, -2.755), (1.473, -3.33, -2.757), (0.1719, -3.646, -2.777), (-0.9736, -3.905, -2.761), (-2.726, -2.967, -2.806), (-3.313, -0.8238, -2.75), (-3.221, 2.075, -2.787), (-2.233, 3.072, -2.743), (-0.8253, 4.032, -2.737), (0.4458, 3.622, -2.72), (2.921, 0.8244, -3.725), (2.663, -0.3906, -3.703), (2.561, -1.556, -3.717), (0.8996, 1.126, -5.278), (1.854, -2.089, -3.736), (1.237, -2.746, -3.717), (0.1811, -3.027, -3.749), (-0.7554, -3.203, -3.708), (-2.154, -2.425, -3.718), (-2.604, -0.6937, -3.661), (-2.523, 1.637, -3.677), (-1.79, 2.492, -3.716), (-0.6462, 3.31, -3.744), (0.3809, 2.871, -3.645), (2.274, 0.6088, -4.429), (2.169, -0.3464, -4.489), (2.069, -1.263, -4.492), (1.508, -1.682, -4.509), (1.026, -2.209, -4.499), (0.1662, -2.349, -4.45), (-0.5593, -2.548, -4.465), (-1.675, -1.951, -4.502), (-2.088, -0.5859, -4.501), (-1.992, 1.276, -4.495), (-1.39, 1.952, -4.506), (-0.4642, 2.544, -4.472), (0.3687, 2.326, -4.504), (1.437, 0.3082, -5.256), (1.311, -0.2487, -5.203), (1.261, -0.7818, -5.231), (0.1144, -0.08891, -5.27), (0.9436, -1.031, -5.274), (0.6753, -1.358, -5.303), (0.1644, -1.419, -5.186), (-0.2582, -1.544, -5.217), (-0.8905, -1.185, -5.224), (-1.161, -0.3992, -5.307), (-1.113, 0.7008, -5.328), (-0.7291, 1.069, -5.233), (-0.2032, 1.441, -5.269), (0.2884, 1.307, -5.29)], [], [(2, 16, 17, 3), (8, 23, 24, 9), (13, 28, 14, 0), (1, 15, 16, 2), (7, 22, 23, 8), (12, 27, 28, 13), (0, 14, 15, 1), (6, 21, 22, 7), (3, 17, 19, 4), (5, 20, 21, 6), (4, 19, 20, 5), (11, 26, 27, 12), (10, 25, 26, 11), (9, 24, 25, 10), (14, 28, 18), (28, 27, 18), (27, 26, 18), (26, 25, 18), (25, 24, 18), (24, 23, 18), (23, 22, 18), (22, 21, 18), (21, 20, 18), (20, 19, 18), (19, 17, 18), (17, 16, 18), (16, 15, 18), (15, 14, 18), (50, 65, 64, 49), (49, 64, 63, 48), (56, 71, 70, 55), (55, 70, 69, 54), (54, 69, 68, 53), (46, 61, 60, 45), (53, 68, 67, 52), (42, 58, 72, 57), (45, 60, 59, 44), (52, 67, 66, 51), (57, 72, 71, 56), (44, 59, 58, 42), (51, 66, 65, 50), (48, 63, 61, 46), (34, 49, 48, 33), (35, 50, 49, 34), (33, 48, 46, 32), (36, 51, 50, 35), (30, 44, 42, 29), (43, 57, 56, 41), (37, 52, 51, 36), (31, 45, 44, 30), (29, 42, 57, 43), (38, 53, 52, 37), (32, 46, 45, 31), (39, 54, 53, 38), (40, 55, 54, 39), (41, 56, 55, 40), (58, 47, 86, 72), (60, 74, 73, 59), (67, 81, 80, 66), (72, 86, 85, 71), (59, 73, 47, 58), (66, 80, 79, 65), (63, 77, 75, 61), (65, 79, 78, 64), (64, 78, 77, 63), (71, 85, 84, 70), (70, 84, 83, 69), (69, 83, 82, 68), (61, 75, 74, 60), (68, 82, 81, 67), (83, 96, 95, 82), (75, 89, 88, 74), (82, 95, 94, 81), (47, 62, 99, 86), (74, 88, 87, 73), (81, 94, 93, 80), (86, 99, 98, 85), (73, 87, 62, 47), (80, 93, 92, 79), (77, 90, 89, 75), (79, 92, 91, 78), (78, 91, 90, 77), (85, 98, 97, 84), (84, 97, 96, 83), (97, 111, 110, 96), (96, 110, 109, 95), (89, 102, 101, 88), (95, 109, 108, 94), (62, 76, 113, 99), (88, 101, 100, 87), (94, 108, 107, 93), (99, 113, 112, 98), (87, 100, 76, 62), (93, 107, 106, 92), (90, 104, 102, 89), (92, 106, 105, 91), (91, 105, 104, 90), (98, 112, 111, 97), (76, 103, 113), (113, 103, 112), (112, 103, 111), (111, 103, 110), (110, 103, 109), (109, 103, 108), (108, 103, 107), (107, 103, 106), (106, 103, 105), (105, 103, 104), (104, 103, 102), (102, 103, 101), (101, 103, 100), (100, 103, 76)])
me_vert_011.polygons.foreach_set('material_index', [0, 0, 0, 0, 0, 0, 0, 0, 0, 0, 0, 0, 0, 0, 0, 0, 0, 0, 0, 0, 0, 0, 0, 0, 0, 0, 0, 0, 1, 1, 1, 1, 1, 1, 1, 1, 1, 1, 1, 1, 1, 1, 1, 1, 1, 1, 1, 1, 1, 1, 1, 1, 1, 1, 1, 1, 1, 1, 1, 1, 1, 1, 1, 1, 1, 1, 1, 1, 1, 1, 1, 1, 1, 1, 1, 1, 1, 1, 1, 1, 1, 1, 1, 1, 1, 1, 1, 1, 1, 1, 1, 1, 1, 1, 1, 1, 1, 1, 1, 1, 1, 1, 1, 1, 1, 1, 1, 1, 1, 1, 1, 1])
me_vert_011.materials.append(mat_grass)
me_vert_011.materials.append(mat_base)
me_vert_011.update()
me_vert_013 = bpy.data.meshes.new('Vert.013')
me_vert_013.from_pydata([(3.797, 8.155, -0.9326), (6.826, 4.401, -0.9213), (7.184, 0.3394, -0.9205), (5.466, -2.769, -0.8492), (5.204, -6.207, -0.8358), (2.677, -9.062, -0.8797), (-2.008, -8.793, -0.8895), (-4.892, -5.925, -0.9511), (-7.078, -3.657, -0.9682), (-7.639, 1.254, -0.9274), (-5.959, 5.327, -0.8372), (-4.183, 9.495, -0.925), (-0.3056, 10.32, -0.9109), (4.216, 9.004, -0.1046), (7.569, 4.847, -0.09219), (7.966, 0.3492, -0.09128), (6.063, -3.093, -0.0123), (5.774, -6.9, 0.002574), (2.975, -10.06, -0.04605), (-2.214, -9.764, -0.05691), (-5.408, -6.588, -0.1251), (-7.828, -4.076, -0.1441), (-8.45, 1.362, -0.09894), (-6.589, 5.873, 0.0009785), (-4.622, 10.49, -0.09629), (-0.3283, 11.41, -0.0806), (3.992, 8.594, -0.01339), (7.182, 4.645, -0.006265), (7.561, 0.3679, -0.006289), (5.773, -2.916, 0.07656), (5.478, -6.535, 0.09642), (2.811, -9.537, 0.04098), (-2.115, -9.253, 0.03447), (-0.2028, 0.4874, -0.134), (-5.154, -6.236, -0.03394), (-7.452, -3.832, -0.05492), (-8.05, 1.326, -0.01514), (-6.3, 5.63, 0.08742), (-4.398, 9.996, 0.00605), (-0.3263, 10.88, 0.01397), (3.797, 8.155, -0.9326), (6.826, 4.401, -0.9213), (7.184, 0.3394, -0.9205), (5.466, -2.769, -0.8492), (5.204, -6.207, -0.8358), (2.677, -9.062, -0.8797), (-2.008, -8.793, -0.8895), (-4.892, -5.925, -0.9511), (-7.078, -3.657, -0.9682), (2.949, 6.411, -2.344), (-7.639, 1.254, -0.9274), (5.244, 3.458, -2.278), (-5.959, 5.327, -0.8372), (-4.183, 9.495, -0.925), (-0.3056, 10.32, -0.9109), (5.51, 0.3275, -2.272), (4.099, -2.055, -2.318), (3.92, -4.724, -2.355), (2.022, -6.907, -2.29), (-1.572, -6.732, -2.342), (1.54, 3.571, -5.551), (-3.873, -4.591, -2.345), (-5.59, -2.829, -2.325), (-5.922, 1.014, -2.265), (-4.485, 4.12, -2.293), (-3.32, 7.473, -2.458), (-0.2592, 8.092, -2.394), (2.137, 4.771, -4.092), (3.81, 2.593, -4.043), (4.089, 0.2822, -4.103), (3.089, -1.481, -4.16), (2.746, -3.363, -4.024), (1.411, -4.929, -3.978), (-1.192, -4.885, -4.107), (0.8549, 2.139, -6.999), (-2.882, -3.312, -4.099), (-4.236, -2.06, -4.176), (-4.521, 0.8344, -4.173), (-3.381, 3.11, -4.123), (-2.383, 5.468, -4.039), (-0.2063, 6.018, -4.135), (2.88, 2.023, -5.629), (2.95, 0.2996, -5.547), (2.072, -0.9707, -5.498), (2.163, -2.493, -5.671), (1.085, -3.707, -5.634), (-0.8972, -3.565, -5.605), (0.3598, 1.154, -7.572), (-2.101, -2.329, -5.505), (-3.167, -1.455, -5.652), (-3.478, 0.7034, -5.751), (-2.465, 2.338, -5.55), (-1.777, 4.104, -5.511), (-0.1928, 4.462, -5.538), (1.519, 1.223, -6.883), (1.591, 0.2629, -6.856), (1.18, -0.4514, -6.898), (1.087, -1.231, -6.857), (0.5046, -1.857, -6.784), (-0.5809, -1.906, -7.013), (-1.202, -1.173, -6.822), (-1.775, -0.6851, -6.903), (-1.895, 0.4842, -6.919), (-1.411, 1.397, -6.866), (-1.022, 2.351, -6.81), (-0.1489, 2.52, -6.794), (0.655, 0.7025, -7.323), (0.6571, 0.2581, -7.187), (0.482, -0.09047, -7.311), (0.4646, -0.4608, -7.358), (0.1967, -0.7743, -7.362), (-0.3088, -0.7572, -7.393), (-0.1115, 0.2708, -7.306), (-0.6259, -0.4355, -7.314), (-0.8561, -0.1767, -7.222), (-0.9499, 0.3574, -7.396), (-0.729, 0.8046, -7.388), (-0.5627, 1.29, -7.45), (-0.1284, 1.378, -7.484)], [], [(2, 15, 16, 3), (12, 25, 13, 0), (1, 14, 15, 2), (7, 20, 21, 8), (9, 22, 23, 10), (0, 13, 14, 1), (11, 24, 25, 12), (10, 23, 24, 11), (5, 18, 19, 6), (8, 21, 22, 9), (4, 17, 18, 5), (3, 16, 17, 4), (6, 19, 20, 7), (18, 31, 32, 19), (21, 35, 36, 22), (17, 30, 31, 18), (16, 29, 30, 17), (19, 32, 34, 20), (15, 28, 29, 16), (25, 39, 26, 13), (14, 27, 28, 15), (20, 34, 35, 21), (22, 36, 37, 23), (13, 26, 27, 14), (24, 38, 39, 25), (23, 37, 38, 24), (26, 39, 33), (39, 38, 33), (38, 37, 33), (37, 36, 33), (36, 35, 33), (35, 34, 33), (34, 32, 33), (32, 31, 33), (31, 30, 33), (30, 29, 33), (29, 28, 33), (28, 27, 33), (27, 26, 33), (62, 76, 75, 61), (64, 78, 77, 63), (51, 68, 67, 49), (66, 80, 79, 65), (65, 79, 78, 64), (59, 73, 72, 58), (63, 77, 76, 62), (58, 72, 71, 57), (57, 71, 70, 56), (61, 75, 73, 59), (56, 70, 69, 55), (49, 67, 80, 66), (55, 69, 68, 51), (50, 63, 62, 48), (46, 59, 58, 45), (53, 65, 64, 52), (54, 66, 65, 53), (41, 51, 49, 40), (52, 64, 63, 50), (48, 62, 61, 47), (42, 55, 51, 41), (40, 49, 66, 54), (43, 56, 55, 42), (47, 61, 59, 46), (44, 57, 56, 43), (45, 58, 57, 44), (79, 92, 91, 78), (73, 86, 85, 72), (77, 90, 89, 76), (72, 85, 84, 71), (71, 84, 83, 70), (75, 88, 86, 73), (70, 83, 82, 69), (67, 60, 93, 80), (69, 82, 81, 68), (76, 89, 88, 75), (78, 91, 90, 77), (68, 81, 60, 67), (80, 93, 92, 79), (83, 96, 95, 82), (60, 74, 105, 93), (82, 95, 94, 81), (89, 101, 100, 88), (91, 103, 102, 90), (81, 94, 74, 60), (93, 105, 104, 92), (92, 104, 103, 91), (86, 99, 98, 85), (90, 102, 101, 89), (85, 98, 97, 84), (84, 97, 96, 83), (88, 100, 99, 86), (104, 117, 116, 103), (99, 111, 110, 98), (102, 115, 114, 101), (98, 110, 109, 97), (97, 109, 108, 96), (100, 113, 111, 99), (96, 108, 107, 95), (74, 87, 118, 105), (95, 107, 106, 94), (101, 114, 113, 100), (103, 116, 115, 102), (94, 106, 87, 74), (105, 118, 117, 104), (87, 112, 118), (118, 112, 117), (117, 112, 116), (116, 112, 115), (115, 112, 114), (114, 112, 113), (113, 112, 111), (111, 112, 110), (110, 112, 109), (109, 112, 108), (108, 112, 107), (107, 112, 106), (106, 112, 87)])
me_vert_013.polygons.foreach_set('material_index', [0, 0, 0, 0, 0, 0, 0, 0, 0, 0, 0, 0, 0, 0, 0, 0, 0, 0, 0, 0, 0, 0, 0, 0, 0, 0, 0, 0, 0, 0, 0, 0, 0, 0, 0, 0, 0, 0, 0, 1, 1, 1, 1, 1, 1, 1, 1, 1, 1, 1, 1, 1, 1, 1, 1, 1, 1, 1, 1, 1, 1, 1, 1, 1, 1, 1, 1, 1, 1, 1, 1, 1, 1, 1, 1, 1, 1, 1, 1, 1, 1, 1, 1, 1, 1, 1, 1, 1, 1, 1, 1, 1, 1, 1, 1, 1, 1, 1, 1, 1, 1, 1, 1, 1, 1, 1, 1, 1, 1, 1, 1, 1, 1, 1, 1, 1, 1])
me_vert_013.materials.append(mat_grass)
me_vert_013.materials.append(mat_base)
me_vert_013.update()
me_vert_015 = bpy.data.meshes.new('Vert.015')
me_vert_015.from_pydata([(5.098, 7.582, -0.8526), (7.997, 3.839, -0.8427), (7.844, -1.356, -0.8377), (8.126, -4.79, -0.8581), (3.913, -7.664, -0.8507), (-0.8173, -7.431, -0.8963), (-3.795, -8.601, -0.8594), (-5.918, -7.44, -0.8619), (-8.001, -4.515, -0.8158), (-7.695, 0.3341, -0.8308), (-8.403, 5.046, -0.886), (-6.964, 6.846, -0.8736), (-6.544, 7.021, -0.8436), (-3.633, 7.272, -0.8538), (0.07942, 8.574, -0.8507), (5.501, 8.05, -0.001742), (8.588, 4.065, 0.008821), (8.426, -1.466, 0.01413), (8.725, -5.121, -0.007567), (4.24, -8.181, 0.0002194), (-0.7959, -7.934, -0.04824), (-3.966, -9.179, -0.009009), (-6.226, -7.943, -0.01165), (-0.403, 0.07031, 0.123), (-8.444, -4.828, 0.03742), (-8.118, 0.3336, 0.02143), (-8.872, 5.35, -0.03731), (-7.34, 7.267, -0.02415), (-6.892, 7.453, 0.007783), (-3.794, 7.72, -0.002997), (0.1588, 9.107, 0.0002212), (5.098, 7.582, -0.8526), (7.997, 3.839, -0.8427), (7.844, -1.356, -0.8377), (8.126, -4.79, -0.8581), (3.913, -7.664, -0.8507), (-0.8173, -7.431, -0.8963), (-3.795, -8.601, -0.8594), (-5.918, -7.44, -0.8619), (-8.001, -4.515, -0.8158), (4.967, 7.536, -1.904), (-7.695, 0.3341, -0.8308), (7.819, 3.819, -1.891), (-8.403, 5.046, -0.886), (-6.964, 6.846, -0.8736), (-6.544, 7.021, -0.8436), (-3.633, 7.272, -0.8538), (0.07942, 8.574, -0.8507), (7.656, -1.334, -1.904), (8.027, -4.738, -1.929), (3.801, -7.596, -1.922), (-0.8864, -7.394, -1.921), (-3.842, -8.554, -1.925), (-5.922, -7.342, -1.879), (4.204, 6.639, -3.98), (-7.953, -4.439, -1.905), (-7.666, 0.3571, -1.915), (-8.474, 5.054, -1.929), (-7.001, 6.864, -1.928), (-6.573, 6.97, -1.916), (-3.692, 7.268, -1.943), (-0.01727, 8.579, -1.953), (4.599, 7.121, -2.902), (7.274, 3.606, -2.885), (7.1, -1.216, -2.874), (7.328, -4.368, -2.819), (3.455, -7.069, -2.866), (-0.9129, -6.861, -2.854), (-3.674, -7.956, -2.869), (-5.674, -6.901, -2.882), (2.972, 5.216, -5.191), (-7.474, -4.117, -2.848), (-7.237, 0.354, -2.865), (-7.988, 4.739, -2.868), (-6.636, 6.479, -2.897), (-6.217, 6.525, -2.865), (-3.519, 6.763, -2.867), (-0.08766, 7.956, -2.859), (6.71, 3.389, -3.984), (6.539, -1.13, -3.97), (6.855, -4.107, -3.987), (3.177, -6.621, -4.001), (-0.9348, -6.42, -3.971), (-3.525, -7.515, -4.046), (-5.377, -6.434, -3.994), (1.277, 3.252, -6.114), (-7.15, -3.86, -4.007), (-6.869, 0.3495, -3.992), (-7.526, 4.448, -3.962), (-6.27, 6.013, -3.969), (-5.908, 6.138, -3.986), (-3.373, 6.337, -3.975), (-0.1533, 7.437, -3.95), (4.929, 2.697, -5.216), (4.812, -0.8001, -5.218), (5.052, -3.114, -5.238), (2.172, -5.042, -5.19), (-1.008, -4.882, -5.127), (-3.009, -5.702, -5.208), (-4.455, -4.918, -5.224), (0.03139, 1.776, -6.684), (-5.792, -2.91, -5.172), (-5.604, 0.3412, -5.196), (-6.138, 3.52, -5.19), (-5.138, 4.725, -5.156), (-4.855, 4.803, -5.157), (-2.903, 5.021, -5.232), (-0.4103, 5.884, -5.214), (2.424, 1.732, -6.048), (2.383, -0.354, -6.131), (2.505, -1.732, -6.082), (0.7937, -2.892, -6.089), (-1.108, -2.779, -6.003), (-2.3, -3.28, -6.098), (-3.177, -2.829, -6.169), (-3.977, -1.618, -6.108), (-3.875, 0.328, -6.145), (-4.194, 2.235, -6.145), (-3.553, 2.951, -6.028), (-3.416, 3.026, -6.146), (-2.232, 3.099, -6.063), (-0.7496, 3.655, -6.139), (0.6228, 1.023, -6.753), (0.5679, -0.02737, -6.624), (0.6558, -0.72, -6.749), (-0.212, -1.301, -6.704), (-1.165, -1.244, -6.604), (-1.76, -1.494, -6.701), (-2.2, -1.266, -6.752), (-1.096, 0.2688, -6.685), (-2.593, -0.6592, -6.646), (-2.533, 0.3161, -6.651), (-2.687, 1.267, -6.626), (-2.391, 1.638, -6.653), (-2.31, 1.67, -6.702), (-1.728, 1.707, -6.661), (-0.9832, 1.97, -6.663)], [], [(7, 22, 24, 8), (14, 30, 15, 0), (2, 17, 18, 3), (13, 29, 30, 14), (1, 16, 17, 2), (12, 28, 29, 13), (0, 15, 16, 1), (11, 27, 28, 12), (6, 21, 22, 7), (10, 26, 27, 11), (5, 20, 21, 6), (8, 24, 25, 9), (4, 19, 20, 5), (9, 25, 26, 10), (3, 18, 19, 4), (15, 30, 23), (30, 29, 23), (29, 28, 23), (28, 27, 23), (27, 26, 23), (26, 25, 23), (25, 24, 23), (24, 22, 23), (22, 21, 23), (21, 20, 23), (20, 19, 23), (19, 18, 23), (18, 17, 23), (17, 16, 23), (16, 15, 23), (53, 69, 68, 52), (58, 74, 73, 57), (52, 68, 67, 51), (56, 72, 71, 55), (51, 67, 66, 50), (57, 73, 72, 56), (50, 66, 65, 49), (55, 71, 69, 53), (40, 62, 77, 61), (49, 65, 64, 48), (61, 77, 76, 60), (48, 64, 63, 42), (60, 76, 75, 59), (42, 63, 62, 40), (59, 75, 74, 58), (32, 42, 40, 31), (46, 60, 59, 45), (33, 48, 42, 32), (47, 61, 60, 46), (34, 49, 48, 33), (31, 40, 61, 47), (39, 55, 53, 38), (35, 50, 49, 34), (43, 57, 56, 41), (36, 51, 50, 35), (41, 56, 55, 39), (37, 52, 51, 36), (44, 58, 57, 43), (38, 53, 52, 37), (45, 59, 58, 44), (74, 89, 88, 73), (68, 83, 82, 67), (72, 87, 86, 71), (67, 82, 81, 66), (73, 88, 87, 72), (66, 81, 80, 65), (71, 86, 84, 69), (62, 54, 92, 77), (65, 80, 79, 64), (77, 92, 91, 76), (64, 79, 78, 63), (76, 91, 90, 75), (63, 78, 54, 62), (75, 90, 89, 74), (69, 84, 83, 68), (83, 98, 97, 82), (87, 102, 101, 86), (82, 97, 96, 81), (88, 103, 102, 87), (81, 96, 95, 80), (86, 101, 99, 84), (54, 70, 107, 92), (80, 95, 94, 79), (92, 107, 106, 91), (79, 94, 93, 78), (91, 106, 105, 90), (78, 93, 70, 54), (90, 105, 104, 89), (84, 99, 98, 83), (89, 104, 103, 88), (98, 113, 112, 97), (102, 116, 115, 101), (97, 112, 111, 96), (103, 117, 116, 102), (96, 111, 110, 95), (101, 115, 114, 99), (70, 85, 121, 107), (95, 110, 109, 94), (107, 121, 120, 106), (94, 109, 108, 93), (106, 120, 119, 105), (93, 108, 85, 70), (105, 119, 118, 104), (99, 114, 113, 98), (104, 118, 117, 103), (116, 131, 130, 115), (112, 126, 125, 111), (117, 132, 131, 116), (111, 125, 124, 110), (115, 130, 128, 114), (85, 100, 136, 121), (110, 124, 123, 109), (121, 136, 135, 120), (109, 123, 122, 108), (120, 135, 134, 119), (108, 122, 100, 85), (119, 134, 133, 118), (114, 128, 127, 113), (118, 133, 132, 117), (113, 127, 126, 112), (100, 129, 136), (136, 129, 135), (135, 129, 134), (134, 129, 133), (133, 129, 132), (132, 129, 131), (131, 129, 130), (130, 129, 128), (128, 129, 127), (127, 129, 126), (126, 129, 125), (125, 129, 124), (124, 129, 123), (123, 129, 122), (122, 129, 100)])
me_vert_015.polygons.foreach_set('material_index', [0, 0, 0, 0, 0, 0, 0, 0, 0, 0, 0, 0, 0, 0, 0, 0, 0, 0, 0, 0, 0, 0, 0, 0, 0, 0, 0, 0, 0, 0, 1, 1, 1, 1, 1, 1, 1, 1, 1, 1, 1, 1, 1, 1, 1, 1, 1, 1, 1, 1, 1, 1, 1, 1, 1, 1, 1, 1, 1, 1, 1, 1, 1, 1, 1, 1, 1, 1, 1, 1, 1, 1, 1, 1, 1, 1, 1, 1, 1, 1, 1, 1, 1, 1, 1, 1, 1, 1, 1, 1, 1, 1, 1, 1, 1, 1, 1, 1, 1, 1, 1, 1, 1, 1, 1, 1, 1, 1, 1, 1, 1, 1, 1, 1, 1, 1, 1, 1, 1, 1, 1, 1, 1, 1, 1, 1, 1, 1, 1, 1, 1, 1, 1, 1, 1])
me_vert_015.materials.append(mat_grass)
me_vert_015.materials.append(mat_base)
me_vert_015.update()

# ---- objects
ob_island_1 = bpy.data.objects.new('Island 1', me_vert_001)
ob_island_2 = bpy.data.objects.new('Island 2', me_vert_003)
ob_island_3 = bpy.data.objects.new('Island 3', me_vert_005)
ob_island_4 = bpy.data.objects.new('Island 4', me_vert_007)
ob_island_5 = bpy.data.objects.new('Island 5', me_vert_009)
ob_island_6 = bpy.data.objects.new('Island 6', me_vert_011)
ob_island_7 = bpy.data.objects.new('Island 7', me_vert_013)
ob_island_8 = bpy.data.objects.new('Island 8', me_vert_015)
ob_sun = bpy.data.objects.new('Sun', light_sun)

# ---- transforms, parenting, visibility, modifiers, constraints
ob_island_1.location = (0.0, -144.3, -0.0601)
ob_island_2.location = (0.0, -123.2, 0.0)
ob_island_3.location = (0.0, -94.32, 0.0)
ob_island_4.location = (0.0, -64.68, 0.0)
ob_island_5.location = (0.0, -42.99, 0.0)
ob_island_6.location = (0.0, -22.56, 0.0)
ob_island_7.location = (0.0, 0.0, 0.0)
ob_island_8.location = (0.0, -173.9, 0.0)
ob_sun.location = (-3.757e-14, -89.67, 169.2)

# ---- collection membership
col_collection.objects.link(ob_island_1)
col_collection.objects.link(ob_island_2)
col_collection.objects.link(ob_island_3)
col_collection.objects.link(ob_island_4)
col_collection.objects.link(ob_island_5)
col_collection.objects.link(ob_island_6)
col_collection.objects.link(ob_island_7)
col_collection.objects.link(ob_island_8)
col_collection.objects.link(ob_sun)

# ---- scene / render settings (as saved in the file)
scene.frame_start = 1; scene.frame_end = 250; scene.frame_set(2)
scene.render.engine = 'BLENDER_EEVEE_NEXT'
scene.cycles.sampling_pattern = 'TABULATED_SOBOL'
bpy.context.view_layer.update()

# ---- added for rendering (the .blend has no active camera): camera
cam_auto = bpy.data.cameras.new('AutoCamera')
cam_auto.lens = 50.0
cam_auto.sensor_width = 36.0
cam_auto.clip_end = 3179.4
ob_auto_camera = bpy.data.objects.new('AutoCamera', cam_auto)
scene.collection.objects.link(ob_auto_camera)
ob_auto_camera.location = (180.646, -303.244, 141.173)
ob_auto_camera.rotation_euler = (1.09748, -7.21219e-08, 0.694738)
scene.camera = ob_auto_camera
bpy.context.view_layer.update()

